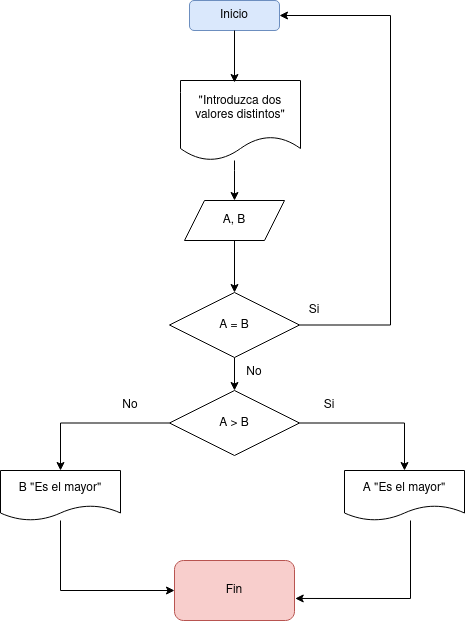

The diagram above was exported from draw.io. Its source (the exported page's mxGraphModel, read from the mxfile embedded in the PNG):
<mxGraphModel dx="1434" dy="795" grid="1" gridSize="10" guides="1" tooltips="1" connect="1" arrows="1" fold="1" page="1" pageScale="1" pageWidth="827" pageHeight="1169" math="0" shadow="0">
  <root>
    <mxCell id="0" />
    <mxCell id="1" parent="0" />
    <mxCell id="Hsk_iubfcBYm2PLG5V6B-2" value="Inicio" style="rounded=1;whiteSpace=wrap;html=1;fillColor=#dae8fc;strokeColor=#6c8ebf;" vertex="1" parent="1">
      <mxGeometry x="369" y="260" width="90" height="30" as="geometry" />
    </mxCell>
    <mxCell id="Hsk_iubfcBYm2PLG5V6B-26" value="" style="edgeStyle=orthogonalEdgeStyle;rounded=0;orthogonalLoop=1;jettySize=auto;html=1;" edge="1" parent="1" source="Hsk_iubfcBYm2PLG5V6B-3" target="Hsk_iubfcBYm2PLG5V6B-5">
      <mxGeometry relative="1" as="geometry">
        <Array as="points">
          <mxPoint x="414" y="430" />
          <mxPoint x="414" y="430" />
        </Array>
      </mxGeometry>
    </mxCell>
    <mxCell id="Hsk_iubfcBYm2PLG5V6B-3" value="&quot;Introduzca dos valores distintos&quot; " style="shape=document;whiteSpace=wrap;html=1;boundedLbl=1;" vertex="1" parent="1">
      <mxGeometry x="360" y="340" width="120" height="80" as="geometry" />
    </mxCell>
    <mxCell id="Hsk_iubfcBYm2PLG5V6B-4" style="edgeStyle=orthogonalEdgeStyle;rounded=0;orthogonalLoop=1;jettySize=auto;html=1;entryX=0.45;entryY=0.025;entryDx=0;entryDy=0;entryPerimeter=0;" edge="1" parent="1" source="Hsk_iubfcBYm2PLG5V6B-2" target="Hsk_iubfcBYm2PLG5V6B-3">
      <mxGeometry relative="1" as="geometry" />
    </mxCell>
    <mxCell id="Hsk_iubfcBYm2PLG5V6B-8" style="edgeStyle=orthogonalEdgeStyle;rounded=0;orthogonalLoop=1;jettySize=auto;html=1;entryX=0.5;entryY=0;entryDx=0;entryDy=0;" edge="1" parent="1" source="Hsk_iubfcBYm2PLG5V6B-5" target="Hsk_iubfcBYm2PLG5V6B-7">
      <mxGeometry relative="1" as="geometry" />
    </mxCell>
    <mxCell id="Hsk_iubfcBYm2PLG5V6B-5" value="A, B" style="shape=parallelogram;perimeter=parallelogramPerimeter;whiteSpace=wrap;html=1;fixedSize=1;" vertex="1" parent="1">
      <mxGeometry x="364" y="460" width="100" height="40" as="geometry" />
    </mxCell>
    <mxCell id="Hsk_iubfcBYm2PLG5V6B-10" style="edgeStyle=orthogonalEdgeStyle;rounded=0;orthogonalLoop=1;jettySize=auto;html=1;entryX=1;entryY=0.5;entryDx=0;entryDy=0;" edge="1" parent="1" source="Hsk_iubfcBYm2PLG5V6B-7" target="Hsk_iubfcBYm2PLG5V6B-2">
      <mxGeometry relative="1" as="geometry">
        <Array as="points">
          <mxPoint x="570" y="585" />
          <mxPoint x="570" y="275" />
        </Array>
      </mxGeometry>
    </mxCell>
    <mxCell id="Hsk_iubfcBYm2PLG5V6B-14" style="edgeStyle=orthogonalEdgeStyle;rounded=0;orthogonalLoop=1;jettySize=auto;html=1;entryX=0.5;entryY=0;entryDx=0;entryDy=0;" edge="1" parent="1" source="Hsk_iubfcBYm2PLG5V6B-7" target="Hsk_iubfcBYm2PLG5V6B-13">
      <mxGeometry relative="1" as="geometry" />
    </mxCell>
    <mxCell id="Hsk_iubfcBYm2PLG5V6B-7" value="A = B" style="rhombus;whiteSpace=wrap;html=1;" vertex="1" parent="1">
      <mxGeometry x="349" y="552" width="130" height="65" as="geometry" />
    </mxCell>
    <mxCell id="Hsk_iubfcBYm2PLG5V6B-19" style="edgeStyle=orthogonalEdgeStyle;rounded=0;orthogonalLoop=1;jettySize=auto;html=1;" edge="1" parent="1" source="Hsk_iubfcBYm2PLG5V6B-13" target="Hsk_iubfcBYm2PLG5V6B-17">
      <mxGeometry relative="1" as="geometry" />
    </mxCell>
    <mxCell id="Hsk_iubfcBYm2PLG5V6B-20" style="edgeStyle=orthogonalEdgeStyle;rounded=0;orthogonalLoop=1;jettySize=auto;html=1;" edge="1" parent="1" source="Hsk_iubfcBYm2PLG5V6B-13" target="Hsk_iubfcBYm2PLG5V6B-18">
      <mxGeometry relative="1" as="geometry" />
    </mxCell>
    <mxCell id="Hsk_iubfcBYm2PLG5V6B-13" value="A &amp;gt; B" style="rhombus;whiteSpace=wrap;html=1;" vertex="1" parent="1">
      <mxGeometry x="349" y="650" width="130" height="65" as="geometry" />
    </mxCell>
    <mxCell id="Hsk_iubfcBYm2PLG5V6B-15" value="Si" style="text;html=1;strokeColor=none;fillColor=none;align=center;verticalAlign=middle;whiteSpace=wrap;rounded=0;" vertex="1" parent="1">
      <mxGeometry x="464" y="555" width="60" height="30" as="geometry" />
    </mxCell>
    <mxCell id="Hsk_iubfcBYm2PLG5V6B-16" value="No" style="text;html=1;strokeColor=none;fillColor=none;align=center;verticalAlign=middle;whiteSpace=wrap;rounded=0;" vertex="1" parent="1">
      <mxGeometry x="404" y="617" width="60" height="30" as="geometry" />
    </mxCell>
    <mxCell id="Hsk_iubfcBYm2PLG5V6B-24" style="edgeStyle=orthogonalEdgeStyle;rounded=0;orthogonalLoop=1;jettySize=auto;html=1;entryX=0;entryY=0.5;entryDx=0;entryDy=0;" edge="1" parent="1" source="Hsk_iubfcBYm2PLG5V6B-17" target="Hsk_iubfcBYm2PLG5V6B-23">
      <mxGeometry relative="1" as="geometry">
        <mxPoint x="240" y="850" as="targetPoint" />
        <Array as="points">
          <mxPoint x="240" y="850" />
        </Array>
      </mxGeometry>
    </mxCell>
    <mxCell id="Hsk_iubfcBYm2PLG5V6B-17" value="B &quot;Es el mayor&quot;" style="shape=document;whiteSpace=wrap;html=1;boundedLbl=1;" vertex="1" parent="1">
      <mxGeometry x="180" y="730" width="120" height="50" as="geometry" />
    </mxCell>
    <mxCell id="Hsk_iubfcBYm2PLG5V6B-18" value="A &quot;Es el mayor&quot;" style="shape=document;whiteSpace=wrap;html=1;boundedLbl=1;" vertex="1" parent="1">
      <mxGeometry x="524" y="730" width="120" height="50" as="geometry" />
    </mxCell>
    <mxCell id="Hsk_iubfcBYm2PLG5V6B-21" value="Si" style="text;html=1;strokeColor=none;fillColor=none;align=center;verticalAlign=middle;whiteSpace=wrap;rounded=0;" vertex="1" parent="1">
      <mxGeometry x="479" y="650" width="60" height="30" as="geometry" />
    </mxCell>
    <mxCell id="Hsk_iubfcBYm2PLG5V6B-22" value="No" style="text;html=1;strokeColor=none;fillColor=none;align=center;verticalAlign=middle;whiteSpace=wrap;rounded=0;" vertex="1" parent="1">
      <mxGeometry x="280" y="650" width="60" height="30" as="geometry" />
    </mxCell>
    <mxCell id="Hsk_iubfcBYm2PLG5V6B-23" value="Fin" style="rounded=1;whiteSpace=wrap;html=1;fillColor=#f8cecc;strokeColor=#b85450;" vertex="1" parent="1">
      <mxGeometry x="354" y="820" width="120" height="60" as="geometry" />
    </mxCell>
    <mxCell id="Hsk_iubfcBYm2PLG5V6B-25" style="edgeStyle=orthogonalEdgeStyle;rounded=0;orthogonalLoop=1;jettySize=auto;html=1;entryX=1.006;entryY=0.633;entryDx=0;entryDy=0;entryPerimeter=0;" edge="1" parent="1" source="Hsk_iubfcBYm2PLG5V6B-18" target="Hsk_iubfcBYm2PLG5V6B-23">
      <mxGeometry relative="1" as="geometry">
        <Array as="points">
          <mxPoint x="590" y="858" />
        </Array>
      </mxGeometry>
    </mxCell>
  </root>
</mxGraphModel>